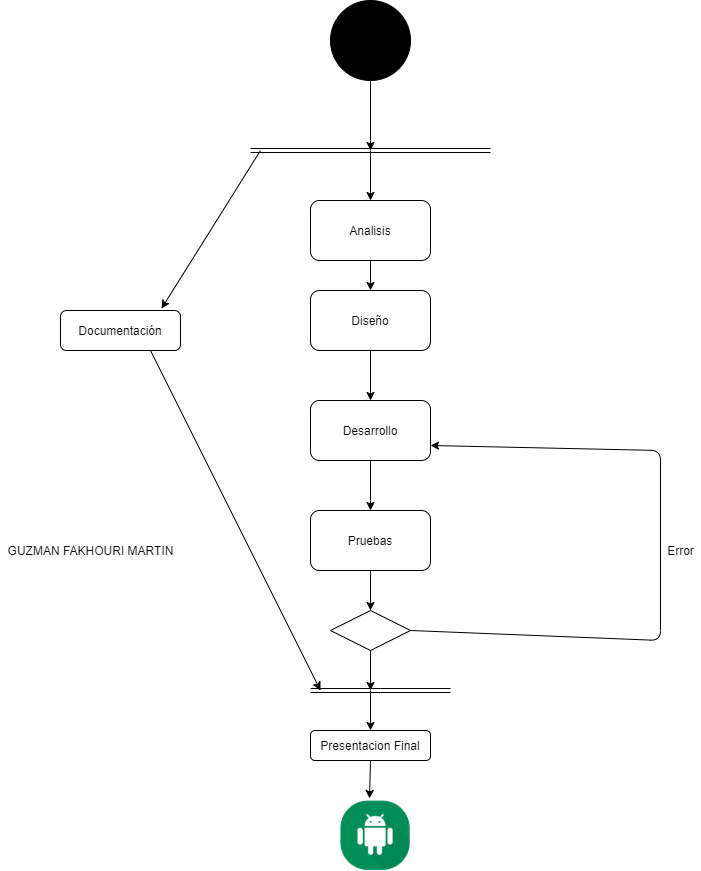

The diagram above was exported from draw.io. Its source (the exported page's mxGraphModel, read from the mxfile embedded in the PNG):
<mxGraphModel dx="1422" dy="800" grid="1" gridSize="10" guides="1" tooltips="1" connect="1" arrows="1" fold="1" page="1" pageScale="1" pageWidth="827" pageHeight="1169" math="0" shadow="0">
  <root>
    <mxCell id="WIyWlLk6GJQsqaUBKTNV-0" />
    <mxCell id="WIyWlLk6GJQsqaUBKTNV-1" parent="WIyWlLk6GJQsqaUBKTNV-0" />
    <mxCell id="3UNiEATxmP_DrPLyBxfz-3" style="edgeStyle=orthogonalEdgeStyle;rounded=0;orthogonalLoop=1;jettySize=auto;html=1;exitX=0.5;exitY=1;exitDx=0;exitDy=0;strokeColor=#000000;" edge="1" parent="WIyWlLk6GJQsqaUBKTNV-1" source="3UNiEATxmP_DrPLyBxfz-1">
      <mxGeometry relative="1" as="geometry">
        <mxPoint x="400" y="280" as="targetPoint" />
      </mxGeometry>
    </mxCell>
    <mxCell id="3UNiEATxmP_DrPLyBxfz-1" value="" style="ellipse;whiteSpace=wrap;html=1;aspect=fixed;fillColor=#000000;" vertex="1" parent="WIyWlLk6GJQsqaUBKTNV-1">
      <mxGeometry x="360" y="130" width="80" height="80" as="geometry" />
    </mxCell>
    <mxCell id="3UNiEATxmP_DrPLyBxfz-2" value="" style="shape=link;html=1;" edge="1" parent="WIyWlLk6GJQsqaUBKTNV-1">
      <mxGeometry width="100" relative="1" as="geometry">
        <mxPoint x="280" y="280" as="sourcePoint" />
        <mxPoint x="520" y="280" as="targetPoint" />
        <Array as="points">
          <mxPoint x="400" y="280" />
        </Array>
      </mxGeometry>
    </mxCell>
    <mxCell id="3UNiEATxmP_DrPLyBxfz-4" value="" style="endArrow=classic;html=1;strokeColor=#000000;" edge="1" parent="WIyWlLk6GJQsqaUBKTNV-1">
      <mxGeometry width="50" height="50" relative="1" as="geometry">
        <mxPoint x="400" y="280" as="sourcePoint" />
        <mxPoint x="400" y="330" as="targetPoint" />
      </mxGeometry>
    </mxCell>
    <mxCell id="3UNiEATxmP_DrPLyBxfz-5" value="Analisis" style="rounded=1;whiteSpace=wrap;html=1;" vertex="1" parent="WIyWlLk6GJQsqaUBKTNV-1">
      <mxGeometry x="340" y="330" width="120" height="60" as="geometry" />
    </mxCell>
    <mxCell id="3UNiEATxmP_DrPLyBxfz-6" value="Diseño" style="rounded=1;whiteSpace=wrap;html=1;" vertex="1" parent="WIyWlLk6GJQsqaUBKTNV-1">
      <mxGeometry x="340" y="420" width="120" height="60" as="geometry" />
    </mxCell>
    <mxCell id="3UNiEATxmP_DrPLyBxfz-7" value="Desarrollo" style="rounded=1;whiteSpace=wrap;html=1;" vertex="1" parent="WIyWlLk6GJQsqaUBKTNV-1">
      <mxGeometry x="340" y="530" width="120" height="60" as="geometry" />
    </mxCell>
    <mxCell id="3UNiEATxmP_DrPLyBxfz-8" value="Pruebas" style="rounded=1;whiteSpace=wrap;html=1;" vertex="1" parent="WIyWlLk6GJQsqaUBKTNV-1">
      <mxGeometry x="340" y="640" width="120" height="60" as="geometry" />
    </mxCell>
    <mxCell id="3UNiEATxmP_DrPLyBxfz-9" value="" style="rhombus;whiteSpace=wrap;html=1;" vertex="1" parent="WIyWlLk6GJQsqaUBKTNV-1">
      <mxGeometry x="360" y="740" width="80" height="40" as="geometry" />
    </mxCell>
    <mxCell id="3UNiEATxmP_DrPLyBxfz-10" value="" style="endArrow=classic;html=1;strokeColor=#000000;exitX=1;exitY=0.5;exitDx=0;exitDy=0;entryX=1;entryY=0.75;entryDx=0;entryDy=0;" edge="1" parent="WIyWlLk6GJQsqaUBKTNV-1" source="3UNiEATxmP_DrPLyBxfz-9" target="3UNiEATxmP_DrPLyBxfz-7">
      <mxGeometry width="50" height="50" relative="1" as="geometry">
        <mxPoint x="390" y="530" as="sourcePoint" />
        <mxPoint x="690" y="410" as="targetPoint" />
        <Array as="points">
          <mxPoint x="690" y="770" />
          <mxPoint x="690" y="580" />
        </Array>
      </mxGeometry>
    </mxCell>
    <mxCell id="3UNiEATxmP_DrPLyBxfz-11" value="" style="endArrow=classic;html=1;strokeColor=#000000;exitX=0.5;exitY=1;exitDx=0;exitDy=0;entryX=0.5;entryY=0;entryDx=0;entryDy=0;" edge="1" parent="WIyWlLk6GJQsqaUBKTNV-1" source="3UNiEATxmP_DrPLyBxfz-5" target="3UNiEATxmP_DrPLyBxfz-6">
      <mxGeometry width="50" height="50" relative="1" as="geometry">
        <mxPoint x="380" y="430" as="sourcePoint" />
        <mxPoint x="430" y="380" as="targetPoint" />
      </mxGeometry>
    </mxCell>
    <mxCell id="3UNiEATxmP_DrPLyBxfz-12" value="" style="endArrow=classic;html=1;strokeColor=#000000;exitX=0.5;exitY=1;exitDx=0;exitDy=0;entryX=0.5;entryY=0;entryDx=0;entryDy=0;" edge="1" parent="WIyWlLk6GJQsqaUBKTNV-1" source="3UNiEATxmP_DrPLyBxfz-6" target="3UNiEATxmP_DrPLyBxfz-7">
      <mxGeometry width="50" height="50" relative="1" as="geometry">
        <mxPoint x="380" y="530" as="sourcePoint" />
        <mxPoint x="430" y="480" as="targetPoint" />
      </mxGeometry>
    </mxCell>
    <mxCell id="3UNiEATxmP_DrPLyBxfz-13" value="" style="endArrow=classic;html=1;strokeColor=#000000;exitX=0.5;exitY=1;exitDx=0;exitDy=0;entryX=0.5;entryY=0;entryDx=0;entryDy=0;" edge="1" parent="WIyWlLk6GJQsqaUBKTNV-1" source="3UNiEATxmP_DrPLyBxfz-7" target="3UNiEATxmP_DrPLyBxfz-8">
      <mxGeometry width="50" height="50" relative="1" as="geometry">
        <mxPoint x="380" y="640" as="sourcePoint" />
        <mxPoint x="430" y="590" as="targetPoint" />
      </mxGeometry>
    </mxCell>
    <mxCell id="3UNiEATxmP_DrPLyBxfz-14" value="" style="endArrow=classic;html=1;strokeColor=#000000;exitX=0.5;exitY=1;exitDx=0;exitDy=0;entryX=0.5;entryY=0;entryDx=0;entryDy=0;" edge="1" parent="WIyWlLk6GJQsqaUBKTNV-1" source="3UNiEATxmP_DrPLyBxfz-8" target="3UNiEATxmP_DrPLyBxfz-9">
      <mxGeometry width="50" height="50" relative="1" as="geometry">
        <mxPoint x="380" y="750" as="sourcePoint" />
        <mxPoint x="430" y="700" as="targetPoint" />
      </mxGeometry>
    </mxCell>
    <mxCell id="3UNiEATxmP_DrPLyBxfz-15" value="Documentación" style="rounded=1;whiteSpace=wrap;html=1;" vertex="1" parent="WIyWlLk6GJQsqaUBKTNV-1">
      <mxGeometry x="90" y="440" width="120" height="40" as="geometry" />
    </mxCell>
    <mxCell id="3UNiEATxmP_DrPLyBxfz-16" value="" style="shape=link;html=1;strokeColor=#000000;" edge="1" parent="WIyWlLk6GJQsqaUBKTNV-1">
      <mxGeometry width="100" relative="1" as="geometry">
        <mxPoint x="340" y="820" as="sourcePoint" />
        <mxPoint x="480" y="820" as="targetPoint" />
        <Array as="points">
          <mxPoint x="410" y="820" />
        </Array>
      </mxGeometry>
    </mxCell>
    <mxCell id="3UNiEATxmP_DrPLyBxfz-17" value="" style="endArrow=classic;html=1;strokeColor=#000000;exitX=0.5;exitY=1;exitDx=0;exitDy=0;" edge="1" parent="WIyWlLk6GJQsqaUBKTNV-1" source="3UNiEATxmP_DrPLyBxfz-9">
      <mxGeometry width="50" height="50" relative="1" as="geometry">
        <mxPoint x="390" y="820" as="sourcePoint" />
        <mxPoint x="400" y="820" as="targetPoint" />
      </mxGeometry>
    </mxCell>
    <mxCell id="3UNiEATxmP_DrPLyBxfz-18" value="Error" style="text;html=1;align=center;verticalAlign=middle;resizable=0;points=[];autosize=1;" vertex="1" parent="WIyWlLk6GJQsqaUBKTNV-1">
      <mxGeometry x="690" y="670" width="40" height="20" as="geometry" />
    </mxCell>
    <mxCell id="3UNiEATxmP_DrPLyBxfz-19" value="" style="endArrow=classic;html=1;strokeColor=#000000;entryX=0.842;entryY=-0.05;entryDx=0;entryDy=0;entryPerimeter=0;" edge="1" parent="WIyWlLk6GJQsqaUBKTNV-1" target="3UNiEATxmP_DrPLyBxfz-15">
      <mxGeometry width="50" height="50" relative="1" as="geometry">
        <mxPoint x="290" y="280" as="sourcePoint" />
        <mxPoint x="440" y="480" as="targetPoint" />
      </mxGeometry>
    </mxCell>
    <mxCell id="3UNiEATxmP_DrPLyBxfz-20" value="" style="endArrow=classic;html=1;strokeColor=#000000;exitX=0.75;exitY=1;exitDx=0;exitDy=0;" edge="1" parent="WIyWlLk6GJQsqaUBKTNV-1" source="3UNiEATxmP_DrPLyBxfz-15">
      <mxGeometry width="50" height="50" relative="1" as="geometry">
        <mxPoint x="180" y="560" as="sourcePoint" />
        <mxPoint x="350" y="820" as="targetPoint" />
      </mxGeometry>
    </mxCell>
    <mxCell id="3UNiEATxmP_DrPLyBxfz-21" value="Presentacion Final" style="rounded=1;whiteSpace=wrap;html=1;" vertex="1" parent="WIyWlLk6GJQsqaUBKTNV-1">
      <mxGeometry x="340" y="860" width="120" height="30" as="geometry" />
    </mxCell>
    <mxCell id="3UNiEATxmP_DrPLyBxfz-22" value="" style="endArrow=classic;html=1;strokeColor=#000000;entryX=0.5;entryY=0;entryDx=0;entryDy=0;" edge="1" parent="WIyWlLk6GJQsqaUBKTNV-1" target="3UNiEATxmP_DrPLyBxfz-21">
      <mxGeometry width="50" height="50" relative="1" as="geometry">
        <mxPoint x="400" y="820" as="sourcePoint" />
        <mxPoint x="430" y="830" as="targetPoint" />
      </mxGeometry>
    </mxCell>
    <mxCell id="3UNiEATxmP_DrPLyBxfz-23" value="" style="shape=image;html=1;verticalAlign=top;verticalLabelPosition=bottom;labelBackgroundColor=#ffffff;imageAspect=0;aspect=fixed;image=https://cdn0.iconfinder.com/data/icons/material-circle-apps/512/icon-android-material-design-128.png;strokeColor=#000000;fillColor=#000000;" vertex="1" parent="WIyWlLk6GJQsqaUBKTNV-1">
      <mxGeometry x="370" y="930" width="70" height="70" as="geometry" />
    </mxCell>
    <mxCell id="3UNiEATxmP_DrPLyBxfz-24" value="" style="endArrow=classic;html=1;strokeColor=#000000;exitX=0.5;exitY=1;exitDx=0;exitDy=0;entryX=0.414;entryY=-0.029;entryDx=0;entryDy=0;entryPerimeter=0;" edge="1" parent="WIyWlLk6GJQsqaUBKTNV-1" source="3UNiEATxmP_DrPLyBxfz-21" target="3UNiEATxmP_DrPLyBxfz-23">
      <mxGeometry width="50" height="50" relative="1" as="geometry">
        <mxPoint x="390" y="940" as="sourcePoint" />
        <mxPoint x="440" y="890" as="targetPoint" />
      </mxGeometry>
    </mxCell>
    <mxCell id="3UNiEATxmP_DrPLyBxfz-25" value="GUZMAN FAKHOURI MARTIN" style="text;html=1;align=center;verticalAlign=middle;resizable=0;points=[];autosize=1;" vertex="1" parent="WIyWlLk6GJQsqaUBKTNV-1">
      <mxGeometry x="30" y="670" width="180" height="20" as="geometry" />
    </mxCell>
  </root>
</mxGraphModel>